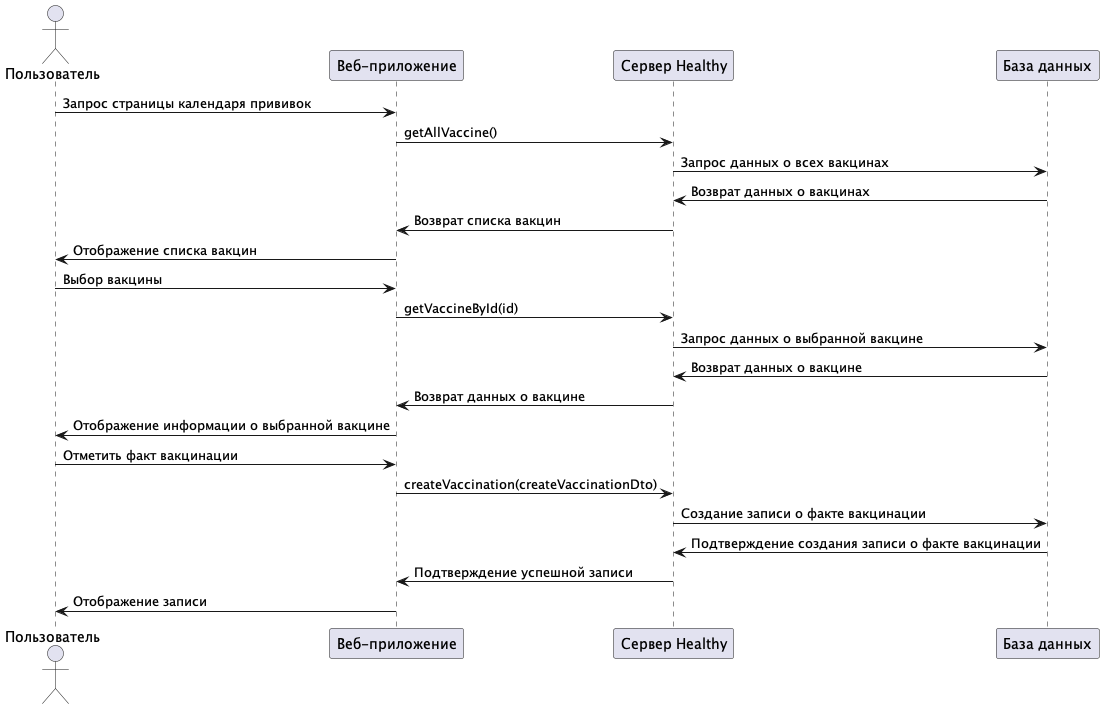

The diagram above was rendered by PlantUML. Its source (embedded in the PNG):
@startuml
actor Пользователь as user
participant "Веб-приложение" as website
participant "Сервер Healthy" as server
participant "База данных" as db

user -> website: Запрос страницы календаря прививок
website -> server: getAllVaccine()
server -> db: Запрос данных о всех вакцинах
db -> server: Возврат данных о вакцинах
server -> website: Возврат списка вакцин
website -> user: Отображение списка вакцин

user -> website: Выбор вакцины
website -> server: getVaccineById(id)
server -> db: Запрос данных о выбранной вакцине
db -> server: Возврат данных о вакцине
server -> website: Возврат данных о вакцине
website -> user: Отображение информации о выбранной вакцине

user -> website: Отметить факт вакцинации
website -> server: createVaccination(createVaccinationDto)
server -> db: Создание записи о факте вакцинации
db -> server: Подтверждение создания записи о факте вакцинации
server -> website: Подтверждение успешной записи
website -> user: Отображение записи

@enduml